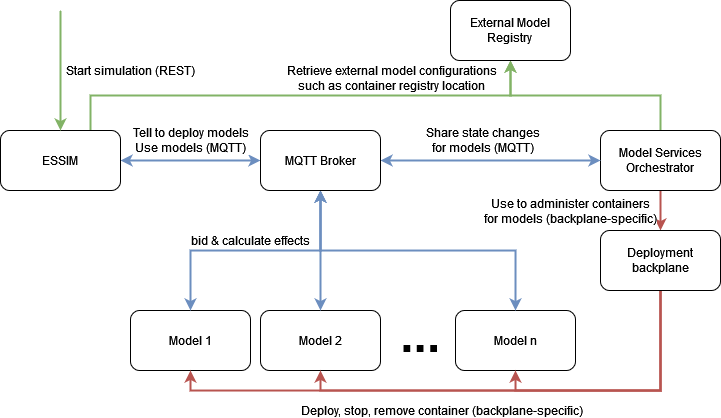

The diagram above was exported from draw.io. Its source (the exported page's mxGraphModel, read from the mxfile embedded in the PNG):
<mxGraphModel dx="1422" dy="519" grid="1" gridSize="10" guides="1" tooltips="1" connect="1" arrows="1" fold="1" page="1" pageScale="1" pageWidth="850" pageHeight="1100" math="0" shadow="0">
  <root>
    <mxCell id="0" />
    <mxCell id="1" parent="0" />
    <mxCell id="FUIx80UpsDMmiJj-J6sy-10" style="edgeStyle=orthogonalEdgeStyle;rounded=0;orthogonalLoop=1;jettySize=auto;html=1;exitX=1;exitY=0.5;exitDx=0;exitDy=0;fontSize=12;startArrow=classic;startFill=1;fillColor=#dae8fc;strokeColor=#6c8ebf;strokeWidth=2;" edge="1" parent="1" source="FUIx80UpsDMmiJj-J6sy-1" target="FUIx80UpsDMmiJj-J6sy-9">
      <mxGeometry relative="1" as="geometry" />
    </mxCell>
    <mxCell id="FUIx80UpsDMmiJj-J6sy-15" value="Tell to deploy models&lt;br&gt;Use models (MQTT)" style="edgeLabel;html=1;align=center;verticalAlign=middle;resizable=0;points=[];fontSize=12;" vertex="1" connectable="0" parent="FUIx80UpsDMmiJj-J6sy-10">
      <mxGeometry x="0.2909" y="2" relative="1" as="geometry">
        <mxPoint x="-21" y="-18" as="offset" />
      </mxGeometry>
    </mxCell>
    <mxCell id="FUIx80UpsDMmiJj-J6sy-28" style="edgeStyle=orthogonalEdgeStyle;rounded=0;orthogonalLoop=1;jettySize=auto;html=1;exitX=0.75;exitY=0;exitDx=0;exitDy=0;entryX=0.5;entryY=1;entryDx=0;entryDy=0;fontSize=12;startArrow=none;startFill=0;strokeWidth=2;fillColor=#d5e8d4;strokeColor=#82b366;" edge="1" parent="1" source="FUIx80UpsDMmiJj-J6sy-1" target="FUIx80UpsDMmiJj-J6sy-27">
      <mxGeometry relative="1" as="geometry" />
    </mxCell>
    <mxCell id="FUIx80UpsDMmiJj-J6sy-30" value="Retrieve external model configurations&lt;br&gt;such as container registry location" style="edgeLabel;html=1;align=center;verticalAlign=middle;resizable=0;points=[];fontSize=12;" vertex="1" connectable="0" parent="FUIx80UpsDMmiJj-J6sy-28">
      <mxGeometry x="0.4127" y="-3" relative="1" as="geometry">
        <mxPoint x="-11" y="-20" as="offset" />
      </mxGeometry>
    </mxCell>
    <mxCell id="FUIx80UpsDMmiJj-J6sy-1" value="ESSIM" style="rounded=1;whiteSpace=wrap;html=1;" vertex="1" parent="1">
      <mxGeometry x="70" y="270" width="120" height="60" as="geometry" />
    </mxCell>
    <mxCell id="FUIx80UpsDMmiJj-J6sy-2" value="Model 1" style="rounded=1;whiteSpace=wrap;html=1;" vertex="1" parent="1">
      <mxGeometry x="200" y="450" width="120" height="60" as="geometry" />
    </mxCell>
    <mxCell id="FUIx80UpsDMmiJj-J6sy-3" value="Model 2" style="rounded=1;whiteSpace=wrap;html=1;" vertex="1" parent="1">
      <mxGeometry x="330" y="450" width="120" height="60" as="geometry" />
    </mxCell>
    <mxCell id="FUIx80UpsDMmiJj-J6sy-4" value="Model n" style="rounded=1;whiteSpace=wrap;html=1;" vertex="1" parent="1">
      <mxGeometry x="525" y="450" width="120" height="60" as="geometry" />
    </mxCell>
    <mxCell id="FUIx80UpsDMmiJj-J6sy-5" value="&lt;b&gt;&lt;font style=&quot;font-size: 48px&quot;&gt;...&lt;/font&gt;&lt;/b&gt;" style="text;html=1;strokeColor=none;fillColor=none;align=center;verticalAlign=middle;whiteSpace=wrap;rounded=0;" vertex="1" parent="1">
      <mxGeometry x="460" y="460" width="60" height="30" as="geometry" />
    </mxCell>
    <mxCell id="FUIx80UpsDMmiJj-J6sy-17" style="edgeStyle=orthogonalEdgeStyle;rounded=0;orthogonalLoop=1;jettySize=auto;html=1;exitX=0.5;exitY=1;exitDx=0;exitDy=0;entryX=0.5;entryY=0;entryDx=0;entryDy=0;fontSize=12;startArrow=none;startFill=0;fillColor=#f8cecc;strokeColor=#b85450;strokeWidth=2;" edge="1" parent="1" source="FUIx80UpsDMmiJj-J6sy-7" target="FUIx80UpsDMmiJj-J6sy-8">
      <mxGeometry relative="1" as="geometry" />
    </mxCell>
    <mxCell id="FUIx80UpsDMmiJj-J6sy-18" value="Use to administer containers&lt;br&gt;for models (backplane-specific)" style="edgeLabel;html=1;align=center;verticalAlign=middle;resizable=0;points=[];fontSize=12;" vertex="1" connectable="0" parent="FUIx80UpsDMmiJj-J6sy-17">
      <mxGeometry x="0.4667" y="1" relative="1" as="geometry">
        <mxPoint x="-91" y="-9" as="offset" />
      </mxGeometry>
    </mxCell>
    <mxCell id="FUIx80UpsDMmiJj-J6sy-29" style="edgeStyle=orthogonalEdgeStyle;rounded=0;orthogonalLoop=1;jettySize=auto;html=1;exitX=0.5;exitY=0;exitDx=0;exitDy=0;entryX=0.5;entryY=1;entryDx=0;entryDy=0;fontSize=12;startArrow=none;startFill=0;strokeWidth=2;fillColor=#d5e8d4;strokeColor=#82b366;" edge="1" parent="1" source="FUIx80UpsDMmiJj-J6sy-7" target="FUIx80UpsDMmiJj-J6sy-27">
      <mxGeometry relative="1" as="geometry" />
    </mxCell>
    <mxCell id="FUIx80UpsDMmiJj-J6sy-7" value="&lt;font style=&quot;font-size: 12px&quot;&gt;Model Services Orchestrator&lt;br style=&quot;font-size: 12px;&quot;&gt;&lt;/font&gt;" style="rounded=1;whiteSpace=wrap;html=1;fontSize=12;" vertex="1" parent="1">
      <mxGeometry x="670" y="270" width="120" height="60" as="geometry" />
    </mxCell>
    <mxCell id="FUIx80UpsDMmiJj-J6sy-19" style="edgeStyle=orthogonalEdgeStyle;rounded=0;orthogonalLoop=1;jettySize=auto;html=1;exitX=0.5;exitY=1;exitDx=0;exitDy=0;entryX=0.5;entryY=1;entryDx=0;entryDy=0;fontSize=12;startArrow=none;startFill=0;fillColor=#f8cecc;strokeColor=#b85450;strokeWidth=2;" edge="1" parent="1" source="FUIx80UpsDMmiJj-J6sy-8" target="FUIx80UpsDMmiJj-J6sy-4">
      <mxGeometry relative="1" as="geometry" />
    </mxCell>
    <mxCell id="FUIx80UpsDMmiJj-J6sy-20" value="Deploy, stop, remove container (backplane-specific)" style="edgeLabel;html=1;align=center;verticalAlign=middle;resizable=0;points=[];fontSize=12;" vertex="1" connectable="0" parent="FUIx80UpsDMmiJj-J6sy-19">
      <mxGeometry x="-0.0566" relative="1" as="geometry">
        <mxPoint x="-195" y="20" as="offset" />
      </mxGeometry>
    </mxCell>
    <mxCell id="FUIx80UpsDMmiJj-J6sy-21" style="edgeStyle=orthogonalEdgeStyle;rounded=0;orthogonalLoop=1;jettySize=auto;html=1;exitX=0.5;exitY=1;exitDx=0;exitDy=0;entryX=0.5;entryY=1;entryDx=0;entryDy=0;fontSize=12;startArrow=none;startFill=0;fillColor=#f8cecc;strokeColor=#b85450;strokeWidth=2;" edge="1" parent="1" source="FUIx80UpsDMmiJj-J6sy-8" target="FUIx80UpsDMmiJj-J6sy-3">
      <mxGeometry relative="1" as="geometry" />
    </mxCell>
    <mxCell id="FUIx80UpsDMmiJj-J6sy-22" style="edgeStyle=orthogonalEdgeStyle;rounded=0;orthogonalLoop=1;jettySize=auto;html=1;exitX=0.5;exitY=1;exitDx=0;exitDy=0;entryX=0.5;entryY=1;entryDx=0;entryDy=0;fontSize=12;startArrow=none;startFill=0;fillColor=#f8cecc;strokeColor=#b85450;strokeWidth=2;" edge="1" parent="1" source="FUIx80UpsDMmiJj-J6sy-8" target="FUIx80UpsDMmiJj-J6sy-2">
      <mxGeometry relative="1" as="geometry" />
    </mxCell>
    <mxCell id="FUIx80UpsDMmiJj-J6sy-8" value="Deployment backplane" style="rounded=1;whiteSpace=wrap;html=1;fontSize=12;" vertex="1" parent="1">
      <mxGeometry x="670" y="370" width="120" height="60" as="geometry" />
    </mxCell>
    <mxCell id="FUIx80UpsDMmiJj-J6sy-11" style="edgeStyle=orthogonalEdgeStyle;rounded=0;orthogonalLoop=1;jettySize=auto;html=1;exitX=1;exitY=0.5;exitDx=0;exitDy=0;entryX=0;entryY=0.5;entryDx=0;entryDy=0;fontSize=12;startArrow=classic;startFill=1;fillColor=#dae8fc;strokeColor=#6c8ebf;strokeWidth=2;" edge="1" parent="1" source="FUIx80UpsDMmiJj-J6sy-9" target="FUIx80UpsDMmiJj-J6sy-7">
      <mxGeometry relative="1" as="geometry" />
    </mxCell>
    <mxCell id="FUIx80UpsDMmiJj-J6sy-16" value="Share state changes&lt;br&gt;for models (MQTT)" style="edgeLabel;html=1;align=center;verticalAlign=middle;resizable=0;points=[];fontSize=12;" vertex="1" connectable="0" parent="FUIx80UpsDMmiJj-J6sy-11">
      <mxGeometry x="-0.2" y="1" relative="1" as="geometry">
        <mxPoint x="13" y="-19" as="offset" />
      </mxGeometry>
    </mxCell>
    <mxCell id="FUIx80UpsDMmiJj-J6sy-12" style="edgeStyle=orthogonalEdgeStyle;rounded=0;orthogonalLoop=1;jettySize=auto;html=1;exitX=0.5;exitY=1;exitDx=0;exitDy=0;entryX=0.5;entryY=0;entryDx=0;entryDy=0;fontSize=12;startArrow=classic;startFill=1;fillColor=#dae8fc;strokeColor=#6c8ebf;strokeWidth=2;" edge="1" parent="1" source="FUIx80UpsDMmiJj-J6sy-9" target="FUIx80UpsDMmiJj-J6sy-2">
      <mxGeometry relative="1" as="geometry" />
    </mxCell>
    <mxCell id="FUIx80UpsDMmiJj-J6sy-23" value="bid &amp;amp; calculate effects" style="edgeLabel;html=1;align=center;verticalAlign=middle;resizable=0;points=[];fontSize=12;" vertex="1" connectable="0" parent="FUIx80UpsDMmiJj-J6sy-12">
      <mxGeometry x="0.208" y="-3" relative="1" as="geometry">
        <mxPoint x="21" y="-7" as="offset" />
      </mxGeometry>
    </mxCell>
    <mxCell id="FUIx80UpsDMmiJj-J6sy-13" style="edgeStyle=orthogonalEdgeStyle;rounded=0;orthogonalLoop=1;jettySize=auto;html=1;exitX=0.5;exitY=1;exitDx=0;exitDy=0;entryX=0.5;entryY=0;entryDx=0;entryDy=0;fontSize=12;startArrow=classic;startFill=1;fillColor=#dae8fc;strokeColor=#6c8ebf;strokeWidth=2;" edge="1" parent="1" source="FUIx80UpsDMmiJj-J6sy-9" target="FUIx80UpsDMmiJj-J6sy-3">
      <mxGeometry relative="1" as="geometry" />
    </mxCell>
    <mxCell id="FUIx80UpsDMmiJj-J6sy-14" style="edgeStyle=orthogonalEdgeStyle;rounded=0;orthogonalLoop=1;jettySize=auto;html=1;exitX=0.5;exitY=1;exitDx=0;exitDy=0;entryX=0.5;entryY=0;entryDx=0;entryDy=0;fontSize=12;startArrow=classic;startFill=1;fillColor=#dae8fc;strokeColor=#6c8ebf;strokeWidth=2;" edge="1" parent="1" source="FUIx80UpsDMmiJj-J6sy-9" target="FUIx80UpsDMmiJj-J6sy-4">
      <mxGeometry relative="1" as="geometry" />
    </mxCell>
    <mxCell id="FUIx80UpsDMmiJj-J6sy-9" value="MQTT Broker" style="rounded=1;whiteSpace=wrap;html=1;" vertex="1" parent="1">
      <mxGeometry x="330" y="270" width="120" height="60" as="geometry" />
    </mxCell>
    <mxCell id="FUIx80UpsDMmiJj-J6sy-25" value="" style="endArrow=classic;html=1;rounded=0;fontSize=12;entryX=0.5;entryY=0;entryDx=0;entryDy=0;fillColor=#d5e8d4;strokeColor=#82b366;strokeWidth=2;" edge="1" parent="1" target="FUIx80UpsDMmiJj-J6sy-1">
      <mxGeometry width="50" height="50" relative="1" as="geometry">
        <mxPoint x="130" y="150" as="sourcePoint" />
        <mxPoint x="90" y="110" as="targetPoint" />
      </mxGeometry>
    </mxCell>
    <mxCell id="FUIx80UpsDMmiJj-J6sy-26" value="Start simulation (REST)" style="edgeLabel;html=1;align=center;verticalAlign=middle;resizable=0;points=[];fontSize=12;" vertex="1" connectable="0" parent="FUIx80UpsDMmiJj-J6sy-25">
      <mxGeometry x="0.3" y="-1" relative="1" as="geometry">
        <mxPoint x="71" y="-18" as="offset" />
      </mxGeometry>
    </mxCell>
    <mxCell id="FUIx80UpsDMmiJj-J6sy-27" value="External Model&lt;br&gt;Registry" style="rounded=1;whiteSpace=wrap;html=1;fontSize=12;" vertex="1" parent="1">
      <mxGeometry x="520" y="140" width="120" height="60" as="geometry" />
    </mxCell>
  </root>
</mxGraphModel>